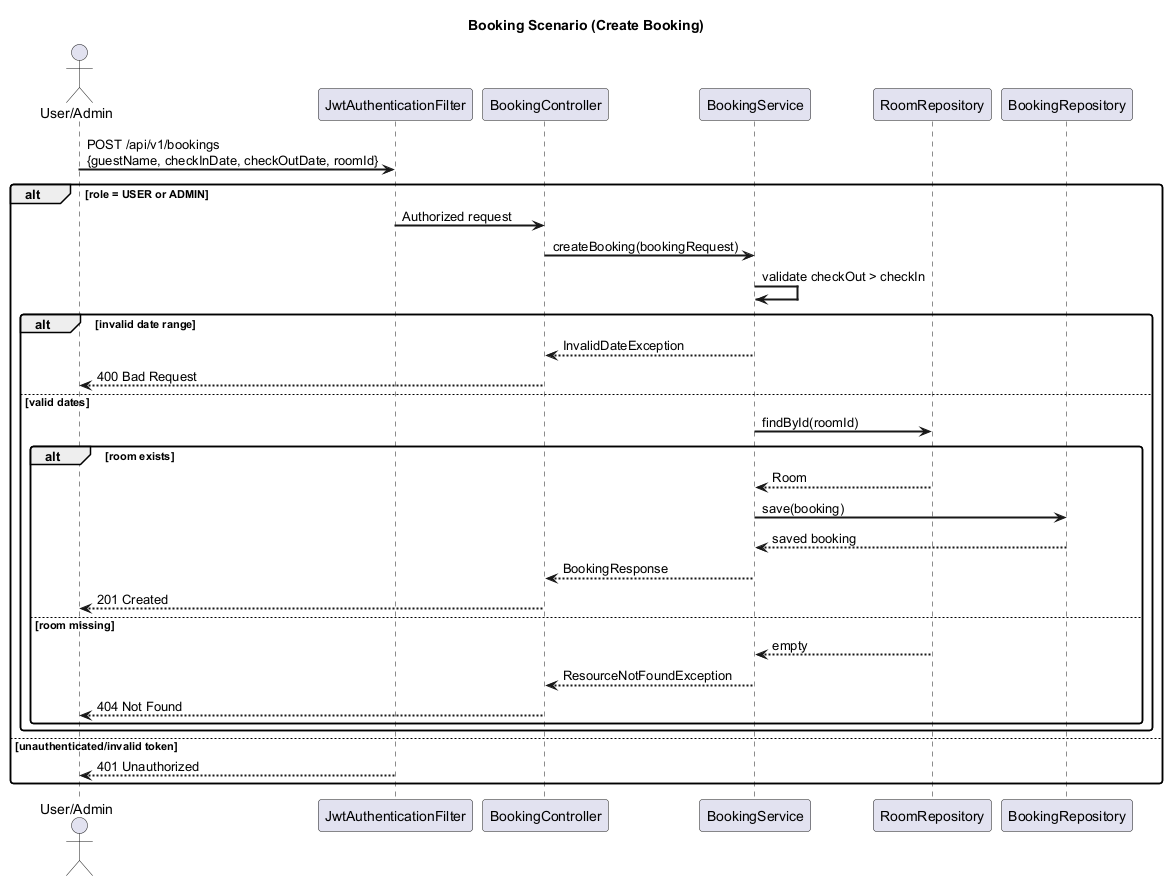

The diagram above was rendered by PlantUML. Its source (embedded in the PNG):
@startuml BookingSequence
skinparam sequenceArrowThickness 2
skinparam roundcorner 6

title Booking Scenario (Create Booking)

actor "User/Admin" as U
participant "JwtAuthenticationFilter" as JF
participant "BookingController" as BC
participant "BookingService" as BS
participant "RoomRepository" as RR
participant "BookingRepository" as BR

U -> JF : POST /api/v1/bookings\n{guestName, checkInDate, checkOutDate, roomId}
alt role = USER or ADMIN
  JF -> BC : Authorized request
  BC -> BS : createBooking(bookingRequest)

  BS -> BS : validate checkOut > checkIn
  alt invalid date range
    BS --> BC : InvalidDateException
    BC --> U : 400 Bad Request
  else valid dates
    BS -> RR : findById(roomId)
    alt room exists
      RR --> BS : Room
      BS -> BR : save(booking)
      BR --> BS : saved booking
      BS --> BC : BookingResponse
      BC --> U : 201 Created
    else room missing
      RR --> BS : empty
      BS --> BC : ResourceNotFoundException
      BC --> U : 404 Not Found
    end
  end
else unauthenticated/invalid token
  JF --> U : 401 Unauthorized
end

@enduml